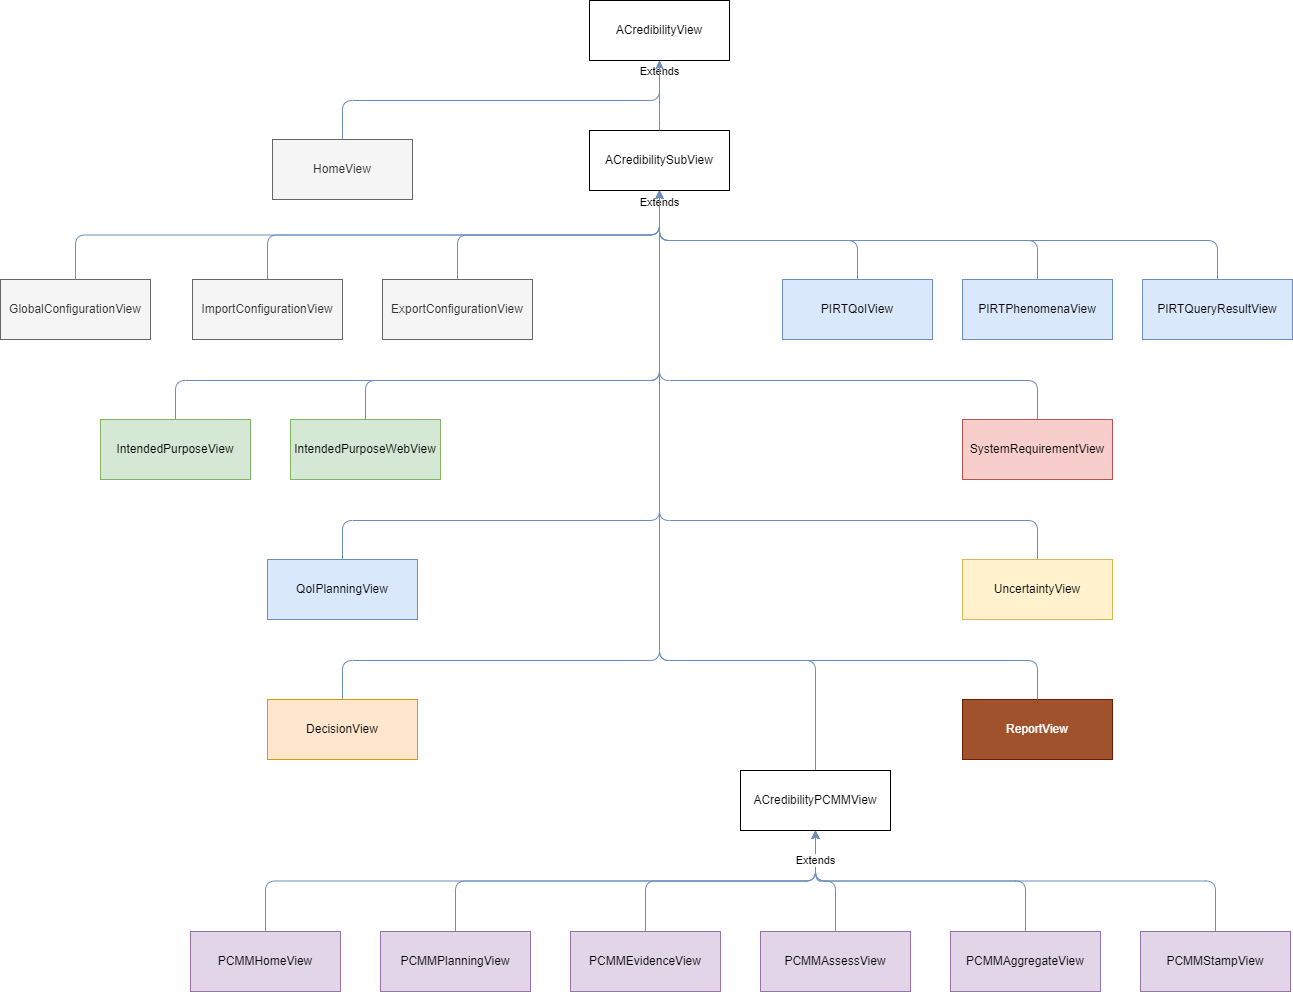

The diagram above was exported from draw.io. Its source (the exported page's mxGraphModel, read from the mxfile embedded in the PNG):
<mxGraphModel dx="1102" dy="857" grid="1" gridSize="10" guides="1" tooltips="1" connect="1" arrows="1" fold="1" page="1" pageScale="1" pageWidth="850" pageHeight="1100" math="0" shadow="0">
  <root>
    <mxCell id="v9NrgKQbZvokBcAP-Yjs-0" />
    <mxCell id="v9NrgKQbZvokBcAP-Yjs-1" parent="v9NrgKQbZvokBcAP-Yjs-0" />
    <mxCell id="v9NrgKQbZvokBcAP-Yjs-2" value="ACredibilityView" style="rounded=0;whiteSpace=wrap;html=1;" parent="v9NrgKQbZvokBcAP-Yjs-1" vertex="1">
      <mxGeometry x="629" y="20" width="140" height="60" as="geometry" />
    </mxCell>
    <mxCell id="v9NrgKQbZvokBcAP-Yjs-3" value="ACredibilitySubView" style="rounded=0;whiteSpace=wrap;html=1;" parent="v9NrgKQbZvokBcAP-Yjs-1" vertex="1">
      <mxGeometry x="629" y="150" width="140" height="60" as="geometry" />
    </mxCell>
    <mxCell id="v9NrgKQbZvokBcAP-Yjs-4" style="edgeStyle=orthogonalEdgeStyle;rounded=1;orthogonalLoop=1;jettySize=auto;html=1;exitX=0.5;exitY=0;exitDx=0;exitDy=0;entryX=0.5;entryY=1;entryDx=0;entryDy=0;fillColor=#dae8fc;strokeColor=none;" parent="v9NrgKQbZvokBcAP-Yjs-1" source="v9NrgKQbZvokBcAP-Yjs-5" target="v9NrgKQbZvokBcAP-Yjs-2" edge="1">
      <mxGeometry relative="1" as="geometry" />
    </mxCell>
    <mxCell id="v9NrgKQbZvokBcAP-Yjs-5" value="HomeView" style="rounded=0;whiteSpace=wrap;html=1;fillColor=#f5f5f5;strokeColor=#666666;fontColor=#333333;" parent="v9NrgKQbZvokBcAP-Yjs-1" vertex="1">
      <mxGeometry x="312" y="159" width="140" height="60" as="geometry" />
    </mxCell>
    <mxCell id="v9NrgKQbZvokBcAP-Yjs-6" style="edgeStyle=orthogonalEdgeStyle;rounded=1;orthogonalLoop=1;jettySize=auto;html=1;exitX=0.5;exitY=0;exitDx=0;exitDy=0;entryX=0.5;entryY=1;entryDx=0;entryDy=0;fillColor=#dae8fc;strokeColor=#6c8ebf;" parent="v9NrgKQbZvokBcAP-Yjs-1" source="v9NrgKQbZvokBcAP-Yjs-7" target="v9NrgKQbZvokBcAP-Yjs-3" edge="1">
      <mxGeometry relative="1" as="geometry">
        <Array as="points">
          <mxPoint x="1077" y="260" />
          <mxPoint x="699" y="260" />
        </Array>
      </mxGeometry>
    </mxCell>
    <mxCell id="v9NrgKQbZvokBcAP-Yjs-7" value="PIRTPhenomenaView" style="rounded=0;whiteSpace=wrap;html=1;fillColor=#dae8fc;strokeColor=#6c8ebf;" parent="v9NrgKQbZvokBcAP-Yjs-1" vertex="1">
      <mxGeometry x="1002" y="299" width="150" height="60" as="geometry" />
    </mxCell>
    <mxCell id="v9NrgKQbZvokBcAP-Yjs-8" style="edgeStyle=orthogonalEdgeStyle;rounded=1;orthogonalLoop=1;jettySize=auto;html=1;exitX=0.5;exitY=0;exitDx=0;exitDy=0;entryX=0.5;entryY=1;entryDx=0;entryDy=0;fillColor=#dae8fc;strokeColor=#6c8ebf;" parent="v9NrgKQbZvokBcAP-Yjs-1" source="v9NrgKQbZvokBcAP-Yjs-9" target="v9NrgKQbZvokBcAP-Yjs-3" edge="1">
      <mxGeometry relative="1" as="geometry">
        <Array as="points">
          <mxPoint x="1257" y="260" />
          <mxPoint x="699" y="260" />
        </Array>
      </mxGeometry>
    </mxCell>
    <mxCell id="v9NrgKQbZvokBcAP-Yjs-9" value="PIRTQueryResultView" style="rounded=0;whiteSpace=wrap;html=1;fillColor=#dae8fc;strokeColor=#6c8ebf;" parent="v9NrgKQbZvokBcAP-Yjs-1" vertex="1">
      <mxGeometry x="1182" y="299" width="150" height="60" as="geometry" />
    </mxCell>
    <mxCell id="v9NrgKQbZvokBcAP-Yjs-10" value="PCMMHomeView" style="rounded=0;whiteSpace=wrap;html=1;fillColor=#e1d5e7;strokeColor=#9673a6;" parent="v9NrgKQbZvokBcAP-Yjs-1" vertex="1">
      <mxGeometry x="230" y="951" width="150" height="60" as="geometry" />
    </mxCell>
    <mxCell id="v9NrgKQbZvokBcAP-Yjs-11" style="edgeStyle=orthogonalEdgeStyle;rounded=1;orthogonalLoop=1;jettySize=auto;html=1;exitX=0.5;exitY=0;exitDx=0;exitDy=0;entryX=0.5;entryY=1;entryDx=0;entryDy=0;fillColor=#dae8fc;strokeColor=#6c8ebf;" parent="v9NrgKQbZvokBcAP-Yjs-1" source="v9NrgKQbZvokBcAP-Yjs-12" target="v9NrgKQbZvokBcAP-Yjs-22" edge="1">
      <mxGeometry relative="1" as="geometry" />
    </mxCell>
    <mxCell id="v9NrgKQbZvokBcAP-Yjs-12" value="PCMMEvidenceView" style="rounded=0;whiteSpace=wrap;html=1;fillColor=#e1d5e7;strokeColor=#9673a6;" parent="v9NrgKQbZvokBcAP-Yjs-1" vertex="1">
      <mxGeometry x="610" y="951" width="150" height="60" as="geometry" />
    </mxCell>
    <mxCell id="v9NrgKQbZvokBcAP-Yjs-13" style="edgeStyle=orthogonalEdgeStyle;rounded=1;orthogonalLoop=1;jettySize=auto;html=1;exitX=0.5;exitY=0;exitDx=0;exitDy=0;entryX=0.5;entryY=1;entryDx=0;entryDy=0;fillColor=#dae8fc;strokeColor=#6c8ebf;" parent="v9NrgKQbZvokBcAP-Yjs-1" source="v9NrgKQbZvokBcAP-Yjs-14" target="v9NrgKQbZvokBcAP-Yjs-22" edge="1">
      <mxGeometry relative="1" as="geometry" />
    </mxCell>
    <mxCell id="v9NrgKQbZvokBcAP-Yjs-14" value="PCMMAssessView" style="rounded=0;whiteSpace=wrap;html=1;fillColor=#e1d5e7;strokeColor=#9673a6;" parent="v9NrgKQbZvokBcAP-Yjs-1" vertex="1">
      <mxGeometry x="800" y="951" width="150" height="60" as="geometry" />
    </mxCell>
    <mxCell id="v9NrgKQbZvokBcAP-Yjs-15" style="edgeStyle=orthogonalEdgeStyle;rounded=1;orthogonalLoop=1;jettySize=auto;html=1;exitX=0.5;exitY=0;exitDx=0;exitDy=0;entryX=0.5;entryY=1;entryDx=0;entryDy=0;fillColor=#dae8fc;strokeColor=#6c8ebf;" parent="v9NrgKQbZvokBcAP-Yjs-1" source="v9NrgKQbZvokBcAP-Yjs-16" target="v9NrgKQbZvokBcAP-Yjs-22" edge="1">
      <mxGeometry relative="1" as="geometry" />
    </mxCell>
    <mxCell id="v9NrgKQbZvokBcAP-Yjs-16" value="PCMMStampView" style="rounded=0;whiteSpace=wrap;html=1;fillColor=#e1d5e7;strokeColor=#9673a6;" parent="v9NrgKQbZvokBcAP-Yjs-1" vertex="1">
      <mxGeometry x="1180" y="951" width="150" height="60" as="geometry" />
    </mxCell>
    <mxCell id="v9NrgKQbZvokBcAP-Yjs-17" style="edgeStyle=orthogonalEdgeStyle;rounded=1;orthogonalLoop=1;jettySize=auto;html=1;exitX=0.5;exitY=0;exitDx=0;exitDy=0;entryX=0.5;entryY=1;entryDx=0;entryDy=0;fillColor=#dae8fc;strokeColor=#6c8ebf;" parent="v9NrgKQbZvokBcAP-Yjs-1" source="v9NrgKQbZvokBcAP-Yjs-18" target="v9NrgKQbZvokBcAP-Yjs-22" edge="1">
      <mxGeometry relative="1" as="geometry" />
    </mxCell>
    <mxCell id="v9NrgKQbZvokBcAP-Yjs-18" value="PCMMAggregateView" style="rounded=0;whiteSpace=wrap;html=1;fillColor=#e1d5e7;strokeColor=#9673a6;" parent="v9NrgKQbZvokBcAP-Yjs-1" vertex="1">
      <mxGeometry x="990" y="951" width="150" height="60" as="geometry" />
    </mxCell>
    <mxCell id="v9NrgKQbZvokBcAP-Yjs-19" style="edgeStyle=orthogonalEdgeStyle;rounded=1;orthogonalLoop=1;jettySize=auto;html=1;exitX=0.5;exitY=0;exitDx=0;exitDy=0;entryX=0.5;entryY=1;entryDx=0;entryDy=0;fillColor=#dae8fc;strokeColor=#6c8ebf;" parent="v9NrgKQbZvokBcAP-Yjs-1" source="v9NrgKQbZvokBcAP-Yjs-20" target="v9NrgKQbZvokBcAP-Yjs-22" edge="1">
      <mxGeometry relative="1" as="geometry" />
    </mxCell>
    <mxCell id="v9NrgKQbZvokBcAP-Yjs-20" value="PCMMPlanningView" style="rounded=0;whiteSpace=wrap;html=1;fillColor=#e1d5e7;strokeColor=#9673a6;" parent="v9NrgKQbZvokBcAP-Yjs-1" vertex="1">
      <mxGeometry x="420" y="951" width="150" height="60" as="geometry" />
    </mxCell>
    <mxCell id="v9NrgKQbZvokBcAP-Yjs-21" style="edgeStyle=orthogonalEdgeStyle;rounded=1;orthogonalLoop=1;jettySize=auto;html=1;exitX=0.5;exitY=0;exitDx=0;exitDy=0;entryX=0.5;entryY=1;entryDx=0;entryDy=0;fillColor=#dae8fc;strokeColor=#6c8ebf;" parent="v9NrgKQbZvokBcAP-Yjs-1" source="v9NrgKQbZvokBcAP-Yjs-22" target="v9NrgKQbZvokBcAP-Yjs-3" edge="1">
      <mxGeometry relative="1" as="geometry">
        <Array as="points">
          <mxPoint x="855" y="680" />
          <mxPoint x="699" y="680" />
        </Array>
      </mxGeometry>
    </mxCell>
    <mxCell id="v9NrgKQbZvokBcAP-Yjs-22" value="ACredibilityPCMMView" style="rounded=0;whiteSpace=wrap;html=1;" parent="v9NrgKQbZvokBcAP-Yjs-1" vertex="1">
      <mxGeometry x="780" y="790" width="150" height="60" as="geometry" />
    </mxCell>
    <mxCell id="v9NrgKQbZvokBcAP-Yjs-23" value="Extends" style="endArrow=classic;startArrow=none;html=1;edgeStyle=orthogonalEdgeStyle;entryX=0.5;entryY=1;entryDx=0;entryDy=0;exitX=0.5;exitY=0;exitDx=0;exitDy=0;startFill=0;fillColor=#dae8fc;strokeColor=#6c8ebf;" parent="v9NrgKQbZvokBcAP-Yjs-1" source="v9NrgKQbZvokBcAP-Yjs-10" target="v9NrgKQbZvokBcAP-Yjs-22" edge="1">
      <mxGeometry x="0.9078" width="50" height="50" relative="1" as="geometry">
        <mxPoint x="804" y="480" as="sourcePoint" />
        <mxPoint x="874" y="430" as="targetPoint" />
        <mxPoint as="offset" />
      </mxGeometry>
    </mxCell>
    <mxCell id="v9NrgKQbZvokBcAP-Yjs-24" value="PIRTQoIView" style="rounded=0;whiteSpace=wrap;html=1;fillColor=#dae8fc;strokeColor=#6c8ebf;" parent="v9NrgKQbZvokBcAP-Yjs-1" vertex="1">
      <mxGeometry x="822" y="299" width="150" height="60" as="geometry" />
    </mxCell>
    <mxCell id="v9NrgKQbZvokBcAP-Yjs-25" value="Extends" style="endArrow=classic;startArrow=none;html=1;edgeStyle=orthogonalEdgeStyle;entryX=0.5;entryY=1;entryDx=0;entryDy=0;exitX=0.5;exitY=0;exitDx=0;exitDy=0;startFill=0;fillColor=#dae8fc;strokeColor=#6c8ebf;" parent="v9NrgKQbZvokBcAP-Yjs-1" source="v9NrgKQbZvokBcAP-Yjs-5" target="v9NrgKQbZvokBcAP-Yjs-2" edge="1">
      <mxGeometry x="0.9434" width="50" height="50" relative="1" as="geometry">
        <mxPoint x="512" y="405" as="sourcePoint" />
        <mxPoint x="692" y="120" as="targetPoint" />
        <Array as="points">
          <mxPoint x="382" y="120" />
          <mxPoint x="699" y="120" />
        </Array>
        <mxPoint as="offset" />
      </mxGeometry>
    </mxCell>
    <mxCell id="v9NrgKQbZvokBcAP-Yjs-26" value="&lt;br&gt;" style="endArrow=classic;startArrow=none;html=1;edgeStyle=orthogonalEdgeStyle;entryX=0.5;entryY=1;entryDx=0;entryDy=0;exitX=0.5;exitY=0;exitDx=0;exitDy=0;startFill=0;fillColor=#dae8fc;strokeColor=#6c8ebf;" parent="v9NrgKQbZvokBcAP-Yjs-1" source="v9NrgKQbZvokBcAP-Yjs-3" target="v9NrgKQbZvokBcAP-Yjs-2" edge="1">
      <mxGeometry width="50" height="50" relative="1" as="geometry">
        <mxPoint x="585" y="190" as="sourcePoint" />
        <mxPoint x="1212" y="110" as="targetPoint" />
        <Array as="points">
          <mxPoint x="699" y="130" />
          <mxPoint x="699" y="130" />
        </Array>
      </mxGeometry>
    </mxCell>
    <mxCell id="v9NrgKQbZvokBcAP-Yjs-27" value="Extends" style="endArrow=classic;startArrow=none;html=1;edgeStyle=orthogonalEdgeStyle;entryX=0.5;entryY=1;entryDx=0;entryDy=0;exitX=0.5;exitY=0;exitDx=0;exitDy=0;startFill=0;fillColor=#dae8fc;strokeColor=#6c8ebf;" parent="v9NrgKQbZvokBcAP-Yjs-1" source="v9NrgKQbZvokBcAP-Yjs-24" target="v9NrgKQbZvokBcAP-Yjs-3" edge="1">
      <mxGeometry x="0.9154" width="50" height="50" relative="1" as="geometry">
        <mxPoint x="492" y="525" as="sourcePoint" />
        <mxPoint x="672" y="240" as="targetPoint" />
        <Array as="points">
          <mxPoint x="897" y="260" />
          <mxPoint x="699" y="260" />
        </Array>
        <mxPoint as="offset" />
      </mxGeometry>
    </mxCell>
    <mxCell id="v9NrgKQbZvokBcAP-Yjs-28" style="edgeStyle=orthogonalEdgeStyle;rounded=1;orthogonalLoop=1;jettySize=auto;html=1;exitX=0.5;exitY=0;exitDx=0;exitDy=0;entryX=0.5;entryY=1;entryDx=0;entryDy=0;fillColor=#dae8fc;strokeColor=#6c8ebf;" parent="v9NrgKQbZvokBcAP-Yjs-1" source="v9NrgKQbZvokBcAP-Yjs-29" target="v9NrgKQbZvokBcAP-Yjs-3" edge="1">
      <mxGeometry relative="1" as="geometry" />
    </mxCell>
    <mxCell id="v9NrgKQbZvokBcAP-Yjs-29" value="ImportConfigurationView" style="rounded=0;whiteSpace=wrap;html=1;fillColor=#f5f5f5;strokeColor=#666666;fontColor=#333333;" parent="v9NrgKQbZvokBcAP-Yjs-1" vertex="1">
      <mxGeometry x="232" y="299" width="150" height="60" as="geometry" />
    </mxCell>
    <mxCell id="v9NrgKQbZvokBcAP-Yjs-30" style="edgeStyle=orthogonalEdgeStyle;rounded=1;orthogonalLoop=1;jettySize=auto;html=1;exitX=0.5;exitY=0;exitDx=0;exitDy=0;entryX=0.5;entryY=1;entryDx=0;entryDy=0;fillColor=#dae8fc;strokeColor=#6c8ebf;" parent="v9NrgKQbZvokBcAP-Yjs-1" source="v9NrgKQbZvokBcAP-Yjs-31" target="v9NrgKQbZvokBcAP-Yjs-3" edge="1">
      <mxGeometry relative="1" as="geometry" />
    </mxCell>
    <mxCell id="v9NrgKQbZvokBcAP-Yjs-31" value="ExportConfigurationView" style="rounded=0;whiteSpace=wrap;html=1;fillColor=#f5f5f5;strokeColor=#666666;fontColor=#333333;" parent="v9NrgKQbZvokBcAP-Yjs-1" vertex="1">
      <mxGeometry x="422" y="299" width="150" height="60" as="geometry" />
    </mxCell>
    <mxCell id="v9NrgKQbZvokBcAP-Yjs-32" style="edgeStyle=orthogonalEdgeStyle;rounded=1;orthogonalLoop=1;jettySize=auto;html=1;exitX=0.5;exitY=0;exitDx=0;exitDy=0;entryX=0.5;entryY=1;entryDx=0;entryDy=0;fillColor=#dae8fc;strokeColor=#6c8ebf;" parent="v9NrgKQbZvokBcAP-Yjs-1" source="v9NrgKQbZvokBcAP-Yjs-33" target="v9NrgKQbZvokBcAP-Yjs-3" edge="1">
      <mxGeometry relative="1" as="geometry">
        <Array as="points">
          <mxPoint x="215" y="400" />
          <mxPoint x="699" y="400" />
        </Array>
      </mxGeometry>
    </mxCell>
    <mxCell id="v9NrgKQbZvokBcAP-Yjs-33" value="IntendedPurposeView" style="rounded=0;whiteSpace=wrap;html=1;fillColor=#d5e8d4;strokeColor=#82b366;" parent="v9NrgKQbZvokBcAP-Yjs-1" vertex="1">
      <mxGeometry x="140" y="439" width="150" height="60" as="geometry" />
    </mxCell>
    <mxCell id="v9NrgKQbZvokBcAP-Yjs-34" style="edgeStyle=orthogonalEdgeStyle;rounded=1;orthogonalLoop=1;jettySize=auto;html=1;exitX=0.5;exitY=0;exitDx=0;exitDy=0;entryX=0.5;entryY=1;entryDx=0;entryDy=0;fillColor=#dae8fc;strokeColor=#6c8ebf;" parent="v9NrgKQbZvokBcAP-Yjs-1" source="v9NrgKQbZvokBcAP-Yjs-35" target="v9NrgKQbZvokBcAP-Yjs-3" edge="1">
      <mxGeometry relative="1" as="geometry">
        <Array as="points">
          <mxPoint x="382" y="540" />
          <mxPoint x="699" y="540" />
        </Array>
      </mxGeometry>
    </mxCell>
    <mxCell id="v9NrgKQbZvokBcAP-Yjs-35" value="QoIPlanningView" style="rounded=0;whiteSpace=wrap;html=1;fillColor=#dae8fc;strokeColor=#6c8ebf;" parent="v9NrgKQbZvokBcAP-Yjs-1" vertex="1">
      <mxGeometry x="307" y="579" width="150" height="60" as="geometry" />
    </mxCell>
    <mxCell id="v9NrgKQbZvokBcAP-Yjs-36" style="edgeStyle=orthogonalEdgeStyle;rounded=1;orthogonalLoop=1;jettySize=auto;html=1;exitX=0.5;exitY=0;exitDx=0;exitDy=0;entryX=0.5;entryY=1;entryDx=0;entryDy=0;fillColor=#dae8fc;strokeColor=#6c8ebf;" parent="v9NrgKQbZvokBcAP-Yjs-1" source="v9NrgKQbZvokBcAP-Yjs-37" target="v9NrgKQbZvokBcAP-Yjs-3" edge="1">
      <mxGeometry relative="1" as="geometry">
        <Array as="points">
          <mxPoint x="382" y="680" />
          <mxPoint x="699" y="680" />
        </Array>
      </mxGeometry>
    </mxCell>
    <mxCell id="v9NrgKQbZvokBcAP-Yjs-37" value="DecisionView" style="rounded=0;whiteSpace=wrap;html=1;fillColor=#ffe6cc;strokeColor=#d79b00;" parent="v9NrgKQbZvokBcAP-Yjs-1" vertex="1">
      <mxGeometry x="307" y="719" width="150" height="60" as="geometry" />
    </mxCell>
    <mxCell id="v9NrgKQbZvokBcAP-Yjs-38" style="edgeStyle=orthogonalEdgeStyle;rounded=1;orthogonalLoop=1;jettySize=auto;html=1;exitX=0.5;exitY=0;exitDx=0;exitDy=0;entryX=0.5;entryY=1;entryDx=0;entryDy=0;fillColor=#dae8fc;strokeColor=#6c8ebf;" parent="v9NrgKQbZvokBcAP-Yjs-1" source="v9NrgKQbZvokBcAP-Yjs-39" target="v9NrgKQbZvokBcAP-Yjs-3" edge="1">
      <mxGeometry relative="1" as="geometry">
        <Array as="points">
          <mxPoint x="1077" y="400" />
          <mxPoint x="699" y="400" />
        </Array>
      </mxGeometry>
    </mxCell>
    <mxCell id="v9NrgKQbZvokBcAP-Yjs-39" value="SystemRequirementView" style="rounded=0;whiteSpace=wrap;html=1;fillColor=#f8cecc;strokeColor=#b85450;" parent="v9NrgKQbZvokBcAP-Yjs-1" vertex="1">
      <mxGeometry x="1002" y="439" width="150" height="60" as="geometry" />
    </mxCell>
    <mxCell id="v9NrgKQbZvokBcAP-Yjs-40" style="edgeStyle=orthogonalEdgeStyle;rounded=1;orthogonalLoop=1;jettySize=auto;html=1;exitX=0.5;exitY=0;exitDx=0;exitDy=0;entryX=0.5;entryY=1;entryDx=0;entryDy=0;fillColor=#dae8fc;strokeColor=#6c8ebf;" parent="v9NrgKQbZvokBcAP-Yjs-1" source="v9NrgKQbZvokBcAP-Yjs-41" target="v9NrgKQbZvokBcAP-Yjs-3" edge="1">
      <mxGeometry relative="1" as="geometry">
        <Array as="points">
          <mxPoint x="1077" y="540" />
          <mxPoint x="699" y="540" />
        </Array>
      </mxGeometry>
    </mxCell>
    <mxCell id="v9NrgKQbZvokBcAP-Yjs-41" value="UncertaintyView" style="rounded=0;whiteSpace=wrap;html=1;fillColor=#fff2cc;strokeColor=#d6b656;" parent="v9NrgKQbZvokBcAP-Yjs-1" vertex="1">
      <mxGeometry x="1002" y="579" width="150" height="60" as="geometry" />
    </mxCell>
    <mxCell id="GVSSVwQdEvhECYkGNhIo-1" value="ReportView" style="rounded=0;whiteSpace=wrap;html=1;fillColor=#a0522d;strokeColor=#6D1F00;fontColor=#ffffff;" parent="v9NrgKQbZvokBcAP-Yjs-1" vertex="1">
      <mxGeometry x="1002" y="719" width="150" height="60" as="geometry" />
    </mxCell>
    <mxCell id="GVSSVwQdEvhECYkGNhIo-2" style="edgeStyle=orthogonalEdgeStyle;rounded=1;orthogonalLoop=1;jettySize=auto;html=1;exitX=0.5;exitY=0;exitDx=0;exitDy=0;entryX=0.5;entryY=1;entryDx=0;entryDy=0;fillColor=#dae8fc;strokeColor=#6c8ebf;" parent="v9NrgKQbZvokBcAP-Yjs-1" source="GVSSVwQdEvhECYkGNhIo-1" target="v9NrgKQbZvokBcAP-Yjs-3" edge="1">
      <mxGeometry relative="1" as="geometry">
        <Array as="points">
          <mxPoint x="1077" y="680" />
          <mxPoint x="699" y="680" />
        </Array>
        <mxPoint x="1086.9999999999995" y="850" as="sourcePoint" />
        <mxPoint x="709" y="220" as="targetPoint" />
      </mxGeometry>
    </mxCell>
    <mxCell id="X0faZ6GxjCsl1UM-o2IQ-0" value="GlobalConfigurationView" style="rounded=0;whiteSpace=wrap;html=1;fillColor=#f5f5f5;strokeColor=#666666;fontColor=#333333;" parent="v9NrgKQbZvokBcAP-Yjs-1" vertex="1">
      <mxGeometry x="40" y="299" width="150" height="60" as="geometry" />
    </mxCell>
    <mxCell id="X0faZ6GxjCsl1UM-o2IQ-1" style="edgeStyle=orthogonalEdgeStyle;rounded=1;orthogonalLoop=1;jettySize=auto;html=1;exitX=0.5;exitY=0;exitDx=0;exitDy=0;entryX=0.5;entryY=1;entryDx=0;entryDy=0;fillColor=#dae8fc;strokeColor=#6c8ebf;" parent="v9NrgKQbZvokBcAP-Yjs-1" source="X0faZ6GxjCsl1UM-o2IQ-0" target="v9NrgKQbZvokBcAP-Yjs-3" edge="1">
      <mxGeometry relative="1" as="geometry">
        <mxPoint x="317" y="308.9999999999998" as="sourcePoint" />
        <mxPoint x="709" y="220" as="targetPoint" />
      </mxGeometry>
    </mxCell>
    <mxCell id="e_bC5UJTncw0caNPWYK6-0" value="IntendedPurposeWebView" style="rounded=0;whiteSpace=wrap;html=1;fillColor=#d5e8d4;strokeColor=#82b366;" parent="v9NrgKQbZvokBcAP-Yjs-1" vertex="1">
      <mxGeometry x="330" y="439" width="150" height="60" as="geometry" />
    </mxCell>
    <mxCell id="e_bC5UJTncw0caNPWYK6-1" style="edgeStyle=orthogonalEdgeStyle;rounded=1;orthogonalLoop=1;jettySize=auto;html=1;exitX=0.5;exitY=0;exitDx=0;exitDy=0;entryX=0.5;entryY=1;entryDx=0;entryDy=0;fillColor=#dae8fc;strokeColor=#6c8ebf;" parent="v9NrgKQbZvokBcAP-Yjs-1" source="e_bC5UJTncw0caNPWYK6-0" target="v9NrgKQbZvokBcAP-Yjs-3" edge="1">
      <mxGeometry relative="1" as="geometry">
        <Array as="points">
          <mxPoint x="405" y="400" />
          <mxPoint x="699" y="400" />
        </Array>
        <mxPoint x="225" y="448.9999999999998" as="sourcePoint" />
        <mxPoint x="709" y="220" as="targetPoint" />
      </mxGeometry>
    </mxCell>
  </root>
</mxGraphModel>